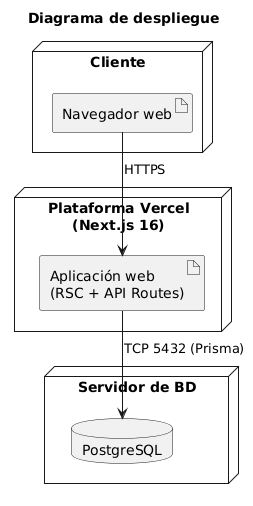

The diagram above was rendered by PlantUML. Its source (embedded in the PNG):
@startuml despliegue
!pragma layout smetana
!pragma layout smetana
title Diagrama de despliegue
node "Cliente" {
  artifact "Navegador web"
}
node "Plataforma Vercel\n(Next.js 16)" {
  artifact "Aplicación web\n(RSC + API Routes)"
}
node "Servidor de BD" {
  database "PostgreSQL"
}
"Navegador web" --> "Aplicación web\n(RSC + API Routes)" : HTTPS
"Aplicación web\n(RSC + API Routes)" --> "PostgreSQL" : TCP 5432 (Prisma)
@enduml